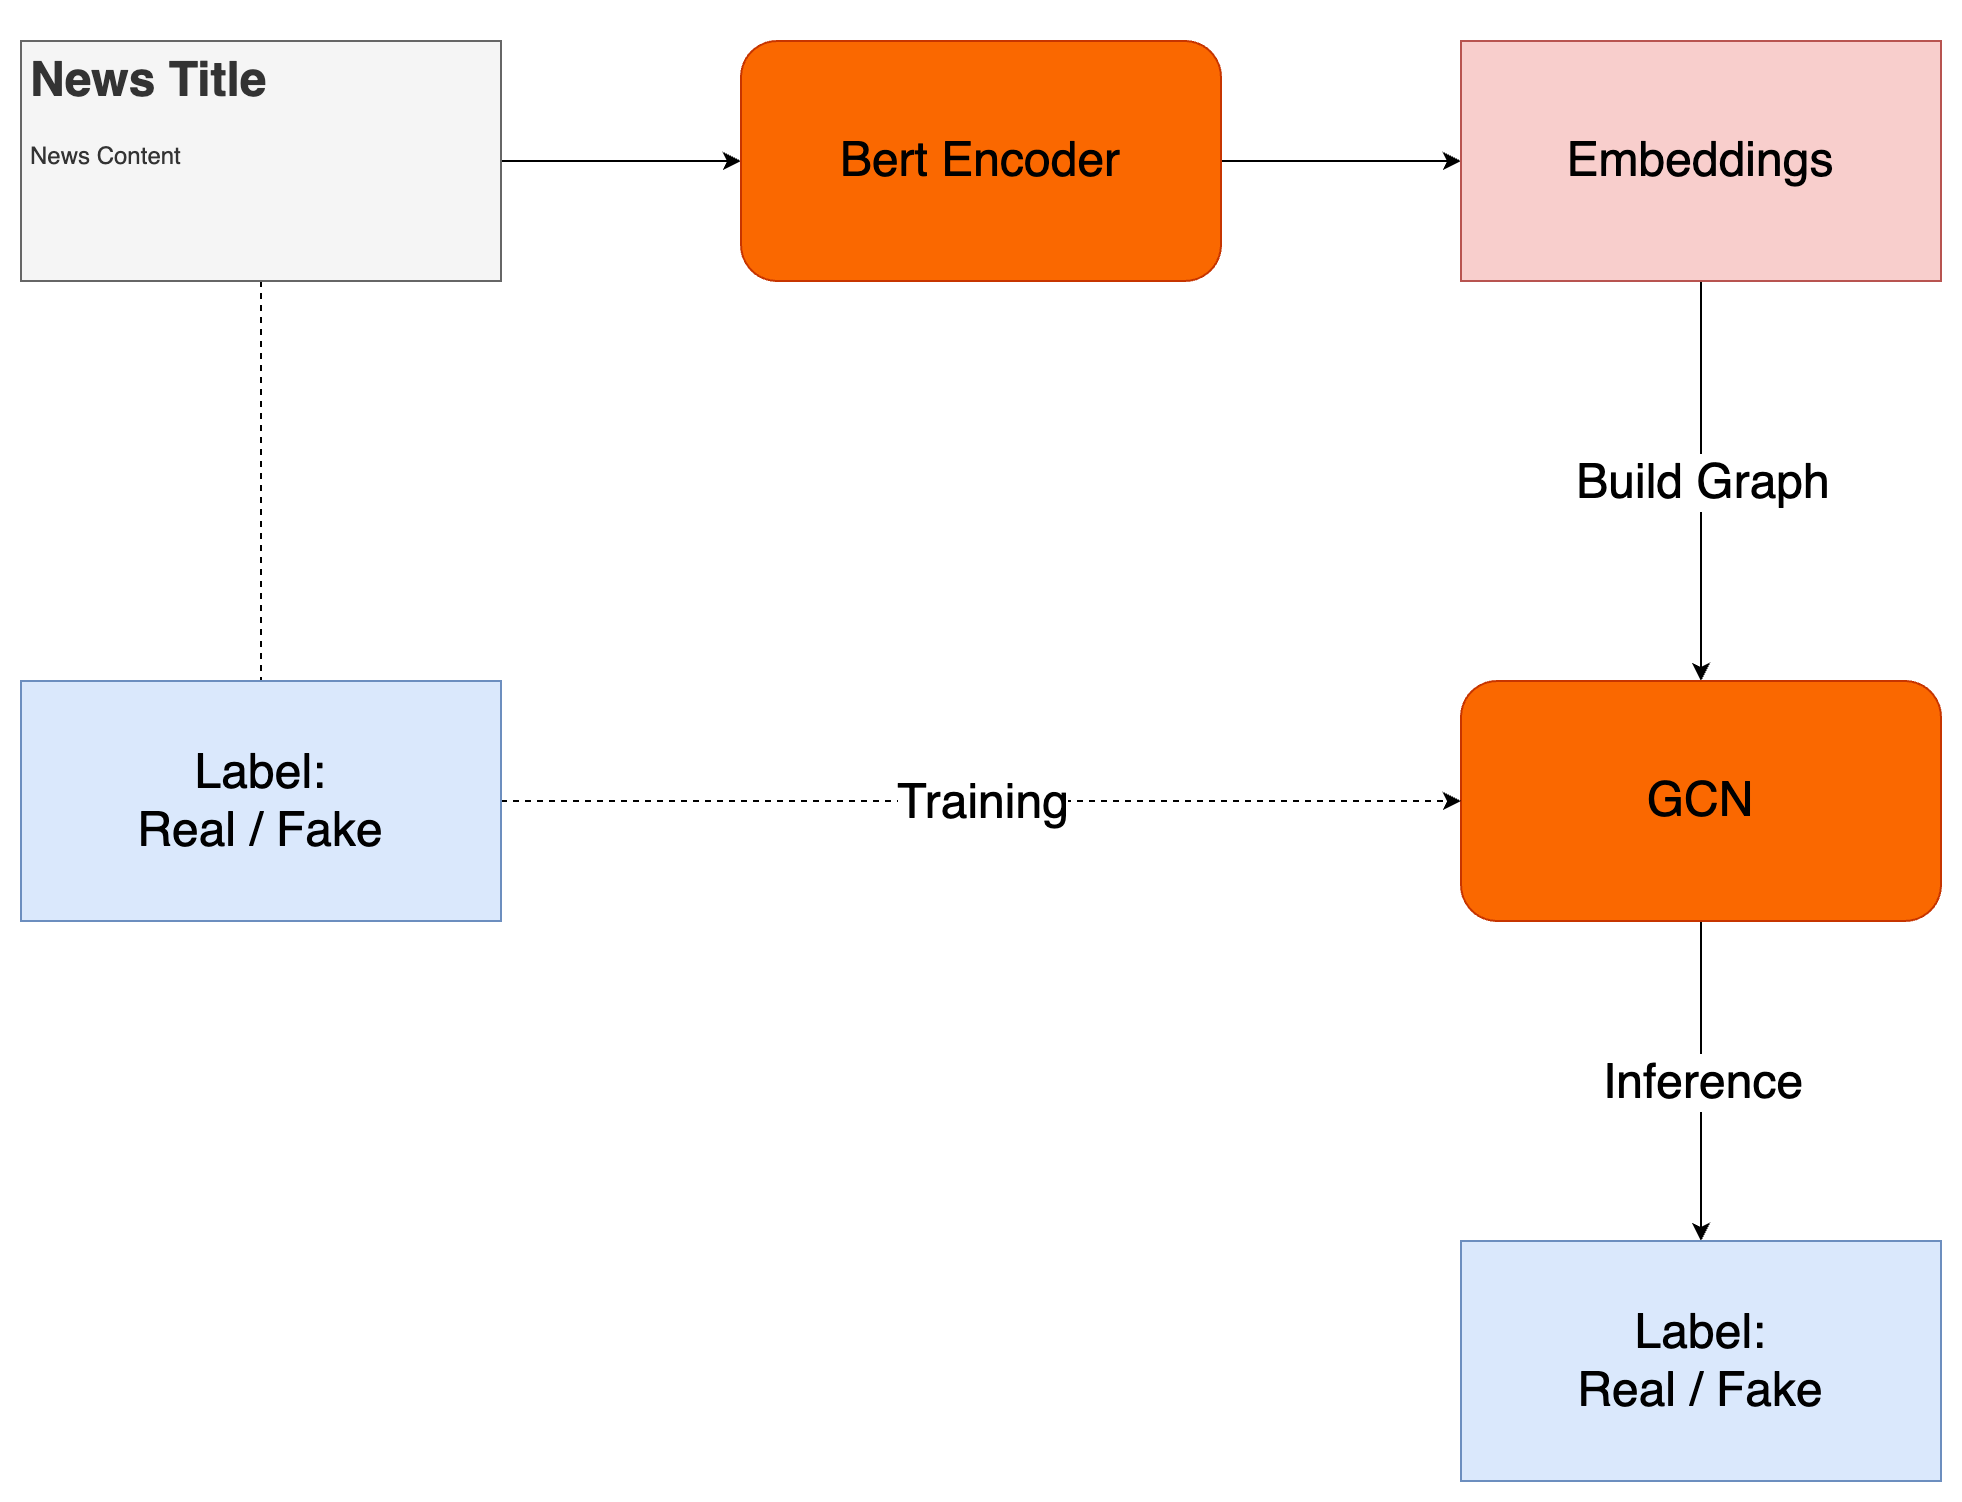

The diagram above was exported from draw.io. Its source (the exported page's mxGraphModel, read from the mxfile embedded in the PNG):
<mxGraphModel dx="1060" dy="722" grid="1" gridSize="10" guides="1" tooltips="1" connect="1" arrows="1" fold="1" page="1" pageScale="1" pageWidth="1169" pageHeight="827" math="0" shadow="0">
  <root>
    <mxCell id="w9t3GZVTYO9N393AXFMZ-0" />
    <mxCell id="w9t3GZVTYO9N393AXFMZ-1" parent="w9t3GZVTYO9N393AXFMZ-0" />
    <mxCell id="w9t3GZVTYO9N393AXFMZ-2" style="edgeStyle=none;html=1;entryX=0;entryY=0.5;entryDx=0;entryDy=0;" edge="1" parent="w9t3GZVTYO9N393AXFMZ-1" source="w9t3GZVTYO9N393AXFMZ-4" target="w9t3GZVTYO9N393AXFMZ-6">
      <mxGeometry relative="1" as="geometry">
        <mxPoint x="250" y="160" as="targetPoint" />
      </mxGeometry>
    </mxCell>
    <mxCell id="w9t3GZVTYO9N393AXFMZ-3" style="html=1;exitX=0.5;exitY=1;exitDx=0;exitDy=0;dashed=1;endArrow=none;endFill=0;entryX=0.5;entryY=0;entryDx=0;entryDy=0;" edge="1" parent="w9t3GZVTYO9N393AXFMZ-1" source="w9t3GZVTYO9N393AXFMZ-4" target="w9t3GZVTYO9N393AXFMZ-15">
      <mxGeometry relative="1" as="geometry">
        <mxPoint x="160" y="290" as="targetPoint" />
      </mxGeometry>
    </mxCell>
    <mxCell id="w9t3GZVTYO9N393AXFMZ-4" value="&lt;h1&gt;News Title&lt;/h1&gt;&lt;p style=&quot;&quot;&gt;News Content&lt;/p&gt;" style="text;html=1;strokeColor=#666666;fillColor=#f5f5f5;spacing=5;spacingTop=-20;whiteSpace=wrap;overflow=hidden;rounded=0;fontColor=#333333;align=left;" vertex="1" parent="w9t3GZVTYO9N393AXFMZ-1">
      <mxGeometry x="40" y="80" width="240" height="120" as="geometry" />
    </mxCell>
    <mxCell id="w9t3GZVTYO9N393AXFMZ-5" style="edgeStyle=none;html=1;entryX=0;entryY=0.5;entryDx=0;entryDy=0;" edge="1" parent="w9t3GZVTYO9N393AXFMZ-1" source="w9t3GZVTYO9N393AXFMZ-6" target="w9t3GZVTYO9N393AXFMZ-9">
      <mxGeometry relative="1" as="geometry" />
    </mxCell>
    <mxCell id="w9t3GZVTYO9N393AXFMZ-6" value="&lt;span style=&quot;font-size: 24px;&quot;&gt;Bert Encoder&lt;/span&gt;" style="rounded=1;whiteSpace=wrap;html=1;fillColor=#fa6800;fontColor=#000000;strokeColor=#C73500;" vertex="1" parent="w9t3GZVTYO9N393AXFMZ-1">
      <mxGeometry x="400" y="80" width="240" height="120" as="geometry" />
    </mxCell>
    <mxCell id="w9t3GZVTYO9N393AXFMZ-7" style="edgeStyle=none;html=1;entryX=0.5;entryY=0;entryDx=0;entryDy=0;" edge="1" parent="w9t3GZVTYO9N393AXFMZ-1" source="w9t3GZVTYO9N393AXFMZ-9" target="w9t3GZVTYO9N393AXFMZ-12">
      <mxGeometry relative="1" as="geometry" />
    </mxCell>
    <mxCell id="w9t3GZVTYO9N393AXFMZ-8" value="Build Graph" style="edgeLabel;html=1;align=center;verticalAlign=middle;resizable=0;points=[];fontSize=24;" vertex="1" connectable="0" parent="w9t3GZVTYO9N393AXFMZ-7">
      <mxGeometry x="-0.2271" y="-1" relative="1" as="geometry">
        <mxPoint x="1" y="23" as="offset" />
      </mxGeometry>
    </mxCell>
    <mxCell id="w9t3GZVTYO9N393AXFMZ-9" value="&lt;font style=&quot;font-size: 24px;&quot;&gt;Embeddings&lt;/font&gt;" style="text;html=1;strokeColor=#b85450;fillColor=#f8cecc;align=center;verticalAlign=middle;whiteSpace=wrap;rounded=0;fontColor=#000000;" vertex="1" parent="w9t3GZVTYO9N393AXFMZ-1">
      <mxGeometry x="760" y="80" width="240" height="120" as="geometry" />
    </mxCell>
    <mxCell id="w9t3GZVTYO9N393AXFMZ-10" value="" style="edgeStyle=none;html=1;endArrow=classic;endFill=1;" edge="1" parent="w9t3GZVTYO9N393AXFMZ-1" source="w9t3GZVTYO9N393AXFMZ-12" target="w9t3GZVTYO9N393AXFMZ-16">
      <mxGeometry relative="1" as="geometry" />
    </mxCell>
    <mxCell id="w9t3GZVTYO9N393AXFMZ-11" value="&lt;font style=&quot;font-size: 24px;&quot;&gt;Inference&lt;/font&gt;" style="edgeLabel;html=1;align=center;verticalAlign=middle;resizable=0;points=[];" vertex="1" connectable="0" parent="w9t3GZVTYO9N393AXFMZ-10">
      <mxGeometry x="-0.1888" y="2" relative="1" as="geometry">
        <mxPoint x="-2" y="15" as="offset" />
      </mxGeometry>
    </mxCell>
    <mxCell id="w9t3GZVTYO9N393AXFMZ-12" value="&lt;font style=&quot;font-size: 24px;&quot;&gt;GCN&lt;br&gt;&lt;/font&gt;" style="rounded=1;whiteSpace=wrap;html=1;strokeColor=#C73500;fillColor=#fa6800;fontColor=#000000;" vertex="1" parent="w9t3GZVTYO9N393AXFMZ-1">
      <mxGeometry x="760" y="400" width="240" height="120" as="geometry" />
    </mxCell>
    <mxCell id="w9t3GZVTYO9N393AXFMZ-13" value="" style="edgeStyle=none;html=1;dashed=1;entryX=0;entryY=0.5;entryDx=0;entryDy=0;" edge="1" parent="w9t3GZVTYO9N393AXFMZ-1" source="w9t3GZVTYO9N393AXFMZ-15" target="w9t3GZVTYO9N393AXFMZ-12">
      <mxGeometry relative="1" as="geometry">
        <mxPoint x="340" y="320" as="targetPoint" />
      </mxGeometry>
    </mxCell>
    <mxCell id="w9t3GZVTYO9N393AXFMZ-14" value="Training" style="edgeLabel;html=1;align=center;verticalAlign=middle;resizable=0;points=[];fontSize=24;" vertex="1" connectable="0" parent="w9t3GZVTYO9N393AXFMZ-13">
      <mxGeometry x="-0.145" y="-1" relative="1" as="geometry">
        <mxPoint x="35" y="-1" as="offset" />
      </mxGeometry>
    </mxCell>
    <mxCell id="w9t3GZVTYO9N393AXFMZ-15" value="&lt;font style=&quot;font-size: 24px;&quot;&gt;Label:&lt;br&gt;Real / Fake&lt;/font&gt;" style="text;html=1;strokeColor=#6c8ebf;fillColor=#dae8fc;align=center;verticalAlign=middle;whiteSpace=wrap;rounded=0;fontColor=#000000;imageWidth=24;" vertex="1" parent="w9t3GZVTYO9N393AXFMZ-1">
      <mxGeometry x="40" y="400" width="240" height="120" as="geometry" />
    </mxCell>
    <mxCell id="w9t3GZVTYO9N393AXFMZ-16" value="&lt;font style=&quot;font-size: 24px;&quot;&gt;Label:&lt;br&gt;Real / Fake&lt;/font&gt;" style="rounded=0;whiteSpace=wrap;html=1;strokeColor=#6c8ebf;fillColor=#dae8fc;fontColor=#000000;" vertex="1" parent="w9t3GZVTYO9N393AXFMZ-1">
      <mxGeometry x="760" y="680" width="240" height="120" as="geometry" />
    </mxCell>
  </root>
</mxGraphModel>